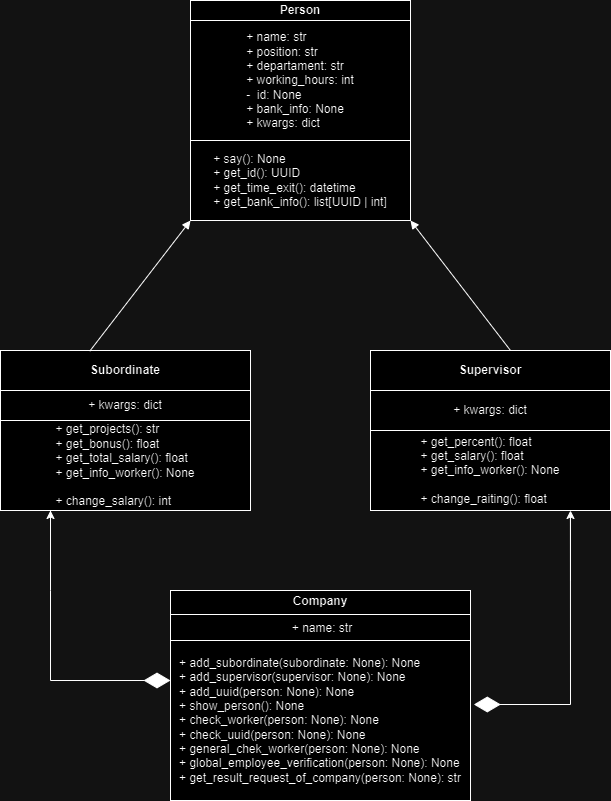

The diagram above was exported from draw.io. Its source (the exported page's mxGraphModel, read from the mxfile embedded in the PNG):
<mxGraphModel dx="794" dy="412" grid="1" gridSize="10" guides="1" tooltips="1" connect="1" arrows="1" fold="1" page="1" pageScale="1" pageWidth="827" pageHeight="1169" math="0" shadow="0">
  <root>
    <mxCell id="0" />
    <mxCell id="1" parent="0" />
    <mxCell id="VoSTKl0pOzLwb_9EAfJh-4" value="&lt;b&gt;Person&lt;/b&gt;" style="rounded=0;whiteSpace=wrap;html=1;" vertex="1" parent="1">
      <mxGeometry x="260" y="10" width="220" height="20" as="geometry" />
    </mxCell>
    <mxCell id="VoSTKl0pOzLwb_9EAfJh-6" value="&lt;div style=&quot;text-align: justify;&quot;&gt;+ name: str&lt;/div&gt;&lt;div style=&quot;text-align: justify;&quot;&gt;+ position: str&lt;/div&gt;&lt;div style=&quot;text-align: justify;&quot;&gt;+ departament: str&lt;/div&gt;&lt;div style=&quot;text-align: justify;&quot;&gt;+ working_hours: int&lt;/div&gt;&lt;div style=&quot;text-align: justify;&quot;&gt;-&amp;nbsp; id: None&lt;/div&gt;&lt;div style=&quot;text-align: justify;&quot;&gt;+ bank_info: None&amp;nbsp;&lt;/div&gt;&lt;div style=&quot;text-align: justify;&quot;&gt;+ kwargs: dict&lt;/div&gt;" style="rounded=0;whiteSpace=wrap;html=1;align=center;labelPosition=center;verticalLabelPosition=middle;verticalAlign=middle;" vertex="1" parent="1">
      <mxGeometry x="260" y="30" width="220" height="120" as="geometry" />
    </mxCell>
    <mxCell id="VoSTKl0pOzLwb_9EAfJh-7" value="&lt;div style=&quot;text-align: justify;&quot;&gt;&lt;span style=&quot;background-color: initial;&quot;&gt;+ say(): None&lt;/span&gt;&lt;/div&gt;&lt;div style=&quot;text-align: justify;&quot;&gt;+ get_id(): UUID&lt;/div&gt;&lt;div style=&quot;text-align: justify;&quot;&gt;+ get_time_exit():&amp;nbsp;datetime&lt;/div&gt;&lt;div style=&quot;text-align: justify;&quot;&gt;+ get_bank_info(): list[UUID | int]&lt;/div&gt;" style="rounded=0;whiteSpace=wrap;html=1;align=center;" vertex="1" parent="1">
      <mxGeometry x="260" y="150" width="220" height="80" as="geometry" />
    </mxCell>
    <mxCell id="VoSTKl0pOzLwb_9EAfJh-8" value="&lt;b&gt;Subordinate&lt;/b&gt;" style="rounded=0;whiteSpace=wrap;html=1;" vertex="1" parent="1">
      <mxGeometry x="70" y="360" width="250" height="40" as="geometry" />
    </mxCell>
    <mxCell id="VoSTKl0pOzLwb_9EAfJh-9" value="+ kwargs: dict" style="rounded=0;whiteSpace=wrap;html=1;" vertex="1" parent="1">
      <mxGeometry x="70" y="400" width="250" height="30" as="geometry" />
    </mxCell>
    <mxCell id="VoSTKl0pOzLwb_9EAfJh-10" value="&lt;div style=&quot;text-align: justify;&quot;&gt;&lt;span style=&quot;background-color: initial;&quot;&gt;+ get_projects(): str&lt;/span&gt;&lt;/div&gt;&lt;div style=&quot;text-align: justify;&quot;&gt;+ get_bonus(): float&lt;/div&gt;&lt;div style=&quot;text-align: justify;&quot;&gt;+ get_total_salary(): float&lt;/div&gt;&lt;div style=&quot;text-align: justify;&quot;&gt;+ get_info_worker(): None&lt;/div&gt;&lt;div style=&quot;text-align: justify;&quot;&gt;&lt;br&gt;&lt;/div&gt;&lt;div style=&quot;text-align: justify;&quot;&gt;+ change_salary(): int&lt;/div&gt;" style="rounded=0;whiteSpace=wrap;html=1;" vertex="1" parent="1">
      <mxGeometry x="70" y="430" width="250" height="90" as="geometry" />
    </mxCell>
    <mxCell id="VoSTKl0pOzLwb_9EAfJh-11" value="&lt;b&gt;Supervisor&lt;/b&gt;" style="rounded=0;whiteSpace=wrap;html=1;" vertex="1" parent="1">
      <mxGeometry x="440" y="360" width="240" height="40" as="geometry" />
    </mxCell>
    <mxCell id="VoSTKl0pOzLwb_9EAfJh-12" value="+ kwargs: dict" style="rounded=0;whiteSpace=wrap;html=1;" vertex="1" parent="1">
      <mxGeometry x="440" y="400" width="240" height="40" as="geometry" />
    </mxCell>
    <mxCell id="VoSTKl0pOzLwb_9EAfJh-13" value="&lt;div style=&quot;text-align: justify;&quot;&gt;&lt;span style=&quot;background-color: initial;&quot;&gt;+ get_percent(): float&lt;/span&gt;&lt;/div&gt;&lt;div style=&quot;text-align: justify;&quot;&gt;+ get_salary(): float&lt;/div&gt;&lt;div style=&quot;text-align: justify;&quot;&gt;+ get_info_worker(): None&lt;/div&gt;&lt;div style=&quot;text-align: justify;&quot;&gt;&lt;br&gt;&lt;/div&gt;&lt;div style=&quot;text-align: justify;&quot;&gt;+ change_raiting(): float&lt;/div&gt;" style="rounded=0;whiteSpace=wrap;html=1;" vertex="1" parent="1">
      <mxGeometry x="440" y="440" width="240" height="80" as="geometry" />
    </mxCell>
    <mxCell id="VoSTKl0pOzLwb_9EAfJh-27" value="" style="html=1;verticalAlign=bottom;endArrow=block;curved=0;rounded=0;entryX=1;entryY=1;entryDx=0;entryDy=0;" edge="1" parent="1" target="VoSTKl0pOzLwb_9EAfJh-7">
      <mxGeometry x="-0.0331" y="3" width="80" relative="1" as="geometry">
        <mxPoint x="580" y="360" as="sourcePoint" />
        <mxPoint x="590" y="300" as="targetPoint" />
        <Array as="points" />
        <mxPoint as="offset" />
      </mxGeometry>
    </mxCell>
    <mxCell id="VoSTKl0pOzLwb_9EAfJh-28" value="" style="html=1;verticalAlign=bottom;endArrow=block;curved=0;rounded=0;entryX=0;entryY=1;entryDx=0;entryDy=0;exitX=0.357;exitY=0.017;exitDx=0;exitDy=0;exitPerimeter=0;" edge="1" parent="1" source="VoSTKl0pOzLwb_9EAfJh-8" target="VoSTKl0pOzLwb_9EAfJh-7">
      <mxGeometry width="80" relative="1" as="geometry">
        <mxPoint x="155" y="290" as="sourcePoint" />
        <mxPoint x="235" y="290" as="targetPoint" />
      </mxGeometry>
    </mxCell>
    <mxCell id="VoSTKl0pOzLwb_9EAfJh-29" value="&lt;p style=&quot;margin:0px;margin-top:4px;text-align:center;&quot;&gt;&lt;b&gt;Company&lt;/b&gt;&lt;/p&gt;&lt;hr size=&quot;1&quot; style=&quot;border-style:solid;&quot;&gt;&lt;p style=&quot;text-align: center; margin: 0px 0px 0px 4px;&quot;&gt;+ name: str&lt;/p&gt;" style="verticalAlign=top;align=left;overflow=fill;html=1;whiteSpace=wrap;" vertex="1" parent="1">
      <mxGeometry x="240" y="600" width="300" height="50" as="geometry" />
    </mxCell>
    <mxCell id="VoSTKl0pOzLwb_9EAfJh-30" value="&lt;div style=&quot;text-align: justify;&quot;&gt;&lt;span style=&quot;background-color: initial;&quot;&gt;+ add_subordinate(subordinate: None): None&lt;/span&gt;&lt;/div&gt;&lt;div style=&quot;text-align: justify;&quot;&gt;+ add_supervisor(supervisor: None): None&lt;/div&gt;&lt;div style=&quot;text-align: justify;&quot;&gt;+ add_uuid(person: None): None&lt;/div&gt;&lt;div style=&quot;text-align: justify;&quot;&gt;+ show_person(): None&lt;/div&gt;&lt;div style=&quot;text-align: justify;&quot;&gt;+ check_worker(person: None): None&lt;/div&gt;&lt;div style=&quot;text-align: justify;&quot;&gt;+ check_uuid(person: None): None&lt;/div&gt;&lt;div style=&quot;text-align: justify;&quot;&gt;+ general_chek_worker(person: None): None&lt;/div&gt;&lt;div style=&quot;text-align: justify;&quot;&gt;+ global_employee_verification(person: None): None&lt;/div&gt;&lt;div style=&quot;text-align: justify;&quot;&gt;+ get_result_request_of_company(person: None): str&lt;/div&gt;" style="rounded=0;whiteSpace=wrap;html=1;" vertex="1" parent="1">
      <mxGeometry x="240" y="650" width="300" height="160" as="geometry" />
    </mxCell>
    <mxCell id="VoSTKl0pOzLwb_9EAfJh-31" value="" style="endArrow=diamondThin;endFill=1;endSize=24;html=1;rounded=0;" edge="1" parent="1">
      <mxGeometry width="160" relative="1" as="geometry">
        <mxPoint x="120" y="520" as="sourcePoint" />
        <mxPoint x="240" y="690" as="targetPoint" />
        <Array as="points">
          <mxPoint x="120" y="600" />
          <mxPoint x="120" y="690" />
        </Array>
      </mxGeometry>
    </mxCell>
    <mxCell id="VoSTKl0pOzLwb_9EAfJh-32" value="" style="endArrow=diamondThin;endFill=1;endSize=24;html=1;rounded=0;exitX=0.833;exitY=1.042;exitDx=0;exitDy=0;exitPerimeter=0;entryX=1.011;entryY=0.4;entryDx=0;entryDy=0;entryPerimeter=0;" edge="1" parent="1" source="VoSTKl0pOzLwb_9EAfJh-13" target="VoSTKl0pOzLwb_9EAfJh-30">
      <mxGeometry width="160" relative="1" as="geometry">
        <mxPoint x="560" y="700" as="sourcePoint" />
        <mxPoint x="720" y="700" as="targetPoint" />
        <Array as="points">
          <mxPoint x="640" y="714" />
        </Array>
      </mxGeometry>
    </mxCell>
    <mxCell id="VoSTKl0pOzLwb_9EAfJh-33" value="" style="endArrow=classic;html=1;rounded=0;" edge="1" parent="1">
      <mxGeometry width="50" height="50" relative="1" as="geometry">
        <mxPoint x="120" y="580" as="sourcePoint" />
        <mxPoint x="120" y="520" as="targetPoint" />
        <Array as="points">
          <mxPoint x="120" y="570" />
          <mxPoint x="120" y="550" />
        </Array>
      </mxGeometry>
    </mxCell>
    <mxCell id="VoSTKl0pOzLwb_9EAfJh-34" value="" style="endArrow=classic;html=1;rounded=0;" edge="1" parent="1">
      <mxGeometry width="50" height="50" relative="1" as="geometry">
        <mxPoint x="640" y="590" as="sourcePoint" />
        <mxPoint x="640" y="520" as="targetPoint" />
      </mxGeometry>
    </mxCell>
  </root>
</mxGraphModel>